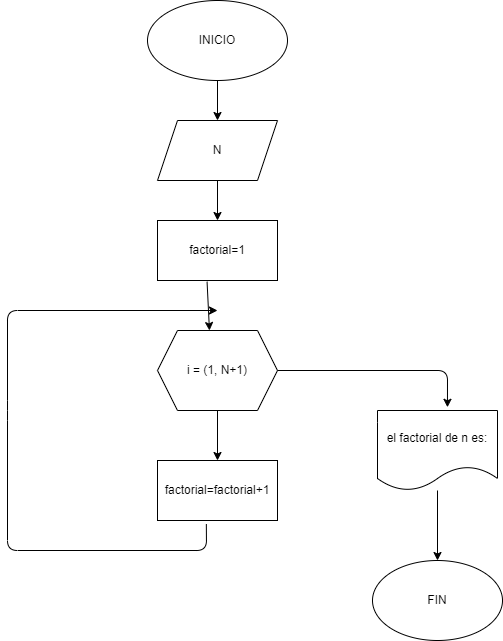

The diagram above was exported from draw.io. Its source (the exported page's mxGraphModel, read from the mxfile embedded in the PNG):
<mxGraphModel dx="746" dy="320" grid="1" gridSize="10" guides="1" tooltips="1" connect="1" arrows="1" fold="1" page="1" pageScale="1" pageWidth="850" pageHeight="1100" math="0" shadow="0">
  <root>
    <mxCell id="0" />
    <mxCell id="1" parent="0" />
    <mxCell id="4" value="" style="edgeStyle=none;html=1;" edge="1" parent="1" source="2" target="3">
      <mxGeometry relative="1" as="geometry" />
    </mxCell>
    <mxCell id="2" value="INICIO" style="ellipse;whiteSpace=wrap;html=1;" vertex="1" parent="1">
      <mxGeometry x="300" y="10" width="140" height="80" as="geometry" />
    </mxCell>
    <mxCell id="6" value="" style="edgeStyle=none;html=1;" edge="1" parent="1" source="3" target="5">
      <mxGeometry relative="1" as="geometry" />
    </mxCell>
    <mxCell id="3" value="N" style="shape=parallelogram;perimeter=parallelogramPerimeter;whiteSpace=wrap;html=1;fixedSize=1;" vertex="1" parent="1">
      <mxGeometry x="310" y="130" width="120" height="60" as="geometry" />
    </mxCell>
    <mxCell id="5" value="factorial=1&lt;br&gt;" style="whiteSpace=wrap;html=1;" vertex="1" parent="1">
      <mxGeometry x="310" y="230" width="120" height="60" as="geometry" />
    </mxCell>
    <mxCell id="10" value="" style="edgeStyle=none;html=1;" edge="1" parent="1" source="7" target="9">
      <mxGeometry relative="1" as="geometry" />
    </mxCell>
    <mxCell id="7" value="i = (1, N+1)" style="shape=hexagon;perimeter=hexagonPerimeter2;whiteSpace=wrap;html=1;fixedSize=1;" vertex="1" parent="1">
      <mxGeometry x="310" y="340" width="120" height="80" as="geometry" />
    </mxCell>
    <mxCell id="8" value="" style="endArrow=classic;html=1;exitX=0.413;exitY=1.02;exitDx=0;exitDy=0;exitPerimeter=0;entryX=0.433;entryY=0;entryDx=0;entryDy=0;entryPerimeter=0;" edge="1" parent="1" source="5" target="7">
      <mxGeometry width="50" height="50" relative="1" as="geometry">
        <mxPoint x="360" y="420" as="sourcePoint" />
        <mxPoint x="410" y="370" as="targetPoint" />
      </mxGeometry>
    </mxCell>
    <mxCell id="9" value="factorial=factorial+1" style="whiteSpace=wrap;html=1;" vertex="1" parent="1">
      <mxGeometry x="310" y="470" width="120" height="60" as="geometry" />
    </mxCell>
    <mxCell id="11" value="" style="endArrow=classic;html=1;exitX=0.407;exitY=1.06;exitDx=0;exitDy=0;exitPerimeter=0;" edge="1" parent="1" source="9">
      <mxGeometry width="50" height="50" relative="1" as="geometry">
        <mxPoint x="360" y="620" as="sourcePoint" />
        <mxPoint x="370" y="320" as="targetPoint" />
        <Array as="points">
          <mxPoint x="359" y="560" />
          <mxPoint x="160" y="560" />
          <mxPoint x="160" y="420" />
          <mxPoint x="160" y="320" />
        </Array>
      </mxGeometry>
    </mxCell>
    <mxCell id="15" value="" style="edgeStyle=none;html=1;" edge="1" parent="1" source="12" target="14">
      <mxGeometry relative="1" as="geometry" />
    </mxCell>
    <mxCell id="12" value="el factorial de n es:" style="shape=document;whiteSpace=wrap;html=1;boundedLbl=1;" vertex="1" parent="1">
      <mxGeometry x="530" y="420" width="120" height="80" as="geometry" />
    </mxCell>
    <mxCell id="13" value="" style="endArrow=classic;html=1;exitX=1;exitY=0.5;exitDx=0;exitDy=0;entryX=0.583;entryY=-0.04;entryDx=0;entryDy=0;entryPerimeter=0;" edge="1" parent="1" source="7" target="12">
      <mxGeometry width="50" height="50" relative="1" as="geometry">
        <mxPoint x="360" y="610" as="sourcePoint" />
        <mxPoint x="410" y="560" as="targetPoint" />
        <Array as="points">
          <mxPoint x="600" y="380" />
        </Array>
      </mxGeometry>
    </mxCell>
    <mxCell id="14" value="FIN" style="ellipse;whiteSpace=wrap;html=1;" vertex="1" parent="1">
      <mxGeometry x="525" y="570" width="130" height="80" as="geometry" />
    </mxCell>
  </root>
</mxGraphModel>